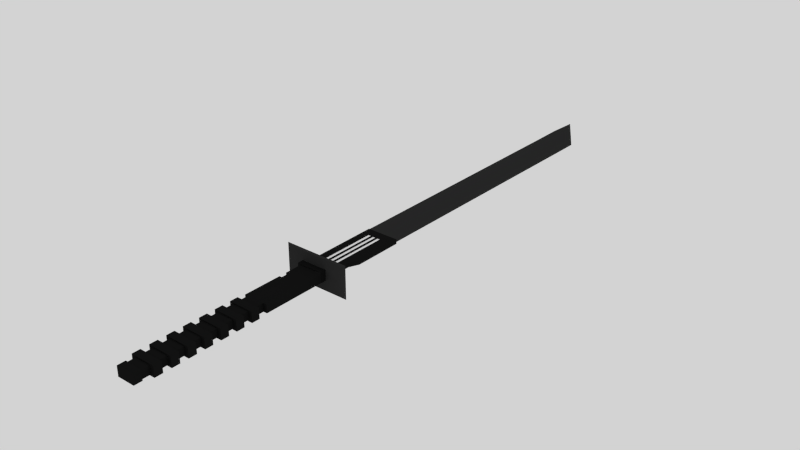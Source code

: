 # Source: sword.blend  (saved by Blender 2.73.0; exported with 4.5.12 LTS)
import bpy
from mathutils import Matrix  # noqa: F401  (used for matrix-valued properties, if any)

bpy.ops.wm.read_factory_settings(use_empty=True)
scene = bpy.context.scene
scene.name = 'Scene'

# ---- collections
col_collection_1 = bpy.data.collections.new('Collection 1'); scene.collection.children.link(col_collection_1)

# ---- materials (node trees are filled in below, after node groups)
mat_black = bpy.data.materials.new('black')
mat_black.alpha_threshold = 0.0
mat_black.use_transparent_shadow = False
mat_black.diffuse_color = (0.009018, 0.009018, 0.009018, 1.0)
mat_black.specular_color = (0.1282, 0.1282, 0.1282)
mat_black.roughness = 0.5
mat_black.specular_intensity = 0.0
mat_blackmetal = bpy.data.materials.new('blackmetal')
mat_blackmetal.alpha_threshold = 0.0
mat_blackmetal.use_transparent_shadow = False
mat_blackmetal.diffuse_color = (0.0291, 0.0291, 0.0291, 1.0)
mat_blackmetal.specular_color = (0.1107, 0.1107, 0.1107)
mat_blackmetal.roughness = 0.5
mat_blackmetal.specular_intensity = 0.6333
mat_white = bpy.data.materials.new('white')
mat_white.alpha_threshold = 0.0
mat_white.use_transparent_shadow = False
mat_white.diffuse_color = (1.0, 1.0, 1.0, 1.0)
mat_white.specular_color = (0.1282, 0.1282, 0.1282)
mat_white.roughness = 0.5
mat_white.specular_intensity = 0.0

# ---- material node trees

# ---- world
world_world = bpy.data.worlds.new('World'); scene.world = world_world
world_world.color = (0.65, 0.65, 0.65)
world_world.use_sun_shadow = False
world_world.sun_shadow_jitter_overblur = 0.0
world_world.cycles.sampling_method = 'MANUAL'
world_world.cycles.sample_map_resolution = 256

# ---- meshes
me_x = bpy.data.meshes.new('Плоскость')
me_x.from_pydata([(0.8134, 0.05402, 0.0003063), (0.8134, 0.05402, 0.3867), (0.463, 0.05402, 0.09082), (0.3191, 0.05402, 0.3867), (-0.2655, -0.03638, 0.425), (0.463, 0.05402, 0.0003063), (0.463, 0.1888, 0.09082), (0.463, 0.1888, 0.0003063), (0.4053, 0.1888, 0.0634), (0.4053, 0.1888, 0.0003063), (0.4053, 0.6891, 0.0634), (0.4053, 0.6891, 0.0003063), (-0.8134, 0.05402, 0.0003063), (-0.8134, 0.05402, 0.3867), (-0.463, 0.05402, 0.09082), (-0.3034, 0.05402, 0.3867), (0.9045, -0.03638, 0.425), (-0.463, 0.05402, 0.0003063), (-0.463, 0.1888, 0.09082), (-0.463, 0.1888, 0.0003063), (-0.4053, 0.1888, 0.0634), (-0.4053, 0.1888, 0.0003063), (-0.4053, 0.6891, 0.0634), (-0.4053, 0.6891, 0.0003063), (0.5254, 0.9597, 0.0634), (0.5254, 0.9597, 0.0003063), (-0.4053, 0.9597, 0.0634), (-0.4053, 0.9597, 0.0003063), (0.5254, 2.379, 0.0634), (0.5254, 2.379, 0.0003065), (-0.4053, 2.379, 0.0634), (-0.4053, 2.379, 0.0003065), (0.1753, 0.05402, 0.09082), (0.2799, -0.03638, 0.425), (0.1753, 0.1888, 0.09082), (0.1751, 0.1888, 0.0634), (0.1982, 0.6891, 0.0634), (0.1989, 0.9597, 0.0634), (0.1989, 2.379, 0.0634), (0.5699, 10.06, 0.00977), (0.5699, 10.06, 0.000307), (-0.3607, 10.06, 0.04447), (-0.3607, 10.06, 0.000307), (0.1776, 10.06, 0.0634), (0.5699, 10.63, 0.00977), (0.5699, 10.63, 0.0003071), (-0.3607, 11.15, 0.04447), (-0.3607, 11.15, 0.0003071), (-0.3607, 12.05, 0.0003072), (-0.463, 0.05402, 0.06367), (0.9045, -0.03638, 0.0003063), (-0.463, 0.1888, 0.06367), (-0.4053, 0.1888, 0.04447), (-0.4053, 0.6891, 0.04447), (-0.4053, 0.9597, 0.04447), (-0.4053, 2.379, 0.04447), (0.463, 0.05402, 0.01388), (-0.9038, -0.03638, 0.425), (0.463, 0.1888, 0.01388), (0.4053, 0.1888, 0.00977), (0.4053, 0.6891, 0.00977), (0.5254, 0.9597, 0.00977), (0.5254, 2.379, 0.00977), (-0.4053, 2.133, 0.0634), (-0.4053, 2.133, 0.0003064), (0.5254, 2.133, 0.0634), (0.5254, 2.133, 0.0003064), (0.1989, 2.133, 0.0634), (-0.4053, 2.133, 0.04447), (0.5254, 2.133, 0.00977), (0.4053, 0.3477, 0.0634), (0.4053, 0.3477, 0.0003063), (-0.4053, 0.3477, 0.0634), (-0.4053, 0.3477, 0.0003063), (0.1988, 0.3477, 0.0634), (-0.4053, 0.3477, 0.04447), (0.4053, 0.3477, 0.00977), (-0.2047, 0.6891, 0.0634), (-0.1042, 0.6891, 0.0634), (-0.05357, 0.6891, 0.0634), (0.04702, 0.6891, 0.0634), (0.0976, 0.6891, 0.0634), (-0.2046, 0.9597, 0.0634), (-0.1039, 0.9597, 0.0634), (-0.05322, 0.9597, 0.0634), (0.04749, 0.9597, 0.0634), (0.09819, 0.9597, 0.0634), (-0.2046, 2.133, 0.0634), (-0.1039, 2.133, 0.0634), (-0.05322, 2.133, 0.0634), (0.04749, 2.133, 0.0634), (0.09819, 2.133, 0.0634), (-0.2046, 0.3477, 0.0634), (-0.1039, 0.3477, 0.0634), (-0.05326, 0.3477, 0.0634), (0.04742, 0.3477, 0.0634), (0.09811, 0.3477, 0.0634), (-0.9038, -0.03638, 0.0003063), (-0.1439, 0.05402, 0.09082), (-0.1439, 0.1888, 0.09082), (-0.1442, 0.1888, 0.0634), (0.1982, 0.6891, 0.0434), (0.1989, 0.9597, 0.0434), (0.1989, 2.133, 0.0434), (0.1988, 0.3477, 0.0434), (-0.2047, 0.6891, 0.0434), (-0.1042, 0.6891, 0.0434), (-0.05357, 0.6891, 0.0434), (0.04702, 0.6891, 0.0434), (0.0976, 0.6891, 0.0434), (-0.2046, 0.9597, 0.0434), (-0.1039, 0.9597, 0.0434), (-0.05322, 0.9597, 0.0434), (0.04749, 0.9597, 0.0434), (0.09819, 0.9597, 0.0434), (-0.2046, 2.133, 0.0434), (-0.1039, 2.133, 0.0434), (-0.05322, 2.133, 0.0434), (0.04749, 2.133, 0.0434), (0.09819, 2.133, 0.0434), (-0.2046, 0.3477, 0.0434), (-0.1039, 0.3477, 0.0434), (-0.05326, 0.3477, 0.0434), (0.04742, 0.3477, 0.0434), (0.09811, 0.3477, 0.0434), (-0.08529, -0.03638, 0.1493), (0.3226, -0.03638, 0.1493), (0.09353, -0.03638, 0.1493), (0.3226, -0.03638, 0.0003063), (-0.4323, -0.03638, 0.1493), (-0.4323, -0.03638, 0.0003063), (-0.08529, -0.2042, 0.1493), (0.3226, -0.2042, 0.1493), (0.09353, -0.2042, 0.1493), (0.3226, -0.2042, 0.0003063), (-0.4323, -0.2042, 0.1493), (-0.4323, -0.2042, 0.0003063), (-0.08529, -0.2042, 0.1174), (0.3564, -0.2343, 0.1174), (0.09353, -0.2042, 0.1174), (0.3564, -0.2343, 0.0003063), (-0.3493, -0.2042, 0.1174), (-0.3493, -0.2042, 0.0003063), (-0.08529, -0.6972, 0.1174), (0.3564, -0.6972, 0.1174), (0.09353, -0.6972, 0.1174), (0.3564, -0.6972, 0.0003062), (-0.3493, -0.6972, 0.1174), (-0.3493, -0.6972, 0.0003062), (-0.947, -0.001223, 0.4673), (-0.3034, -0.001223, 0.4673), (0.3191, -0.001223, 0.4673), (-0.947, -0.001223, 0.0003063), (0.947, -0.001223, 0.0003063), (0.947, -0.001223, 0.4673), (-0.08529, -5.753, 0.1174), (0.2617, -5.753, 0.1174), (0.2438, -5.753, 0.1174), (0.2617, -5.753, 0.0003058), (-0.2499, -5.753, 0.1174), (-0.2499, -5.753, 0.0003058), (-0.08529, -5.753, 0.0004115), (0.09353, -5.753, 0.0004115), (0.3564, -0.917, 0.1174), (0.09353, -0.917, 0.1174), (0.3564, -0.917, 0.0003062), (-0.08529, -0.917, 0.1174), (-0.3493, -0.917, 0.1174), (-0.3493, -0.917, 0.0003062), (-0.2733, -0.6972, 0.1174), (-0.2162, -5.753, 0.1174), (-0.2173, -5.753, 0.0003587), (-0.2733, -0.917, 0.1174), (-0.2733, -0.6972, 0.0004038), (-0.2733, -0.917, 0.0004038), (0.09353, -1.799, 0.1174), (-0.3493, -1.799, 0.1174), (-0.3493, -1.799, 0.0003061), (0.3564, -1.799, 0.1174), (0.3564, -1.799, 0.0003061), (-0.08529, -1.799, 0.1174), (-0.2631, -1.799, 0.1174), (0.2438, -2.031, 0.1174), (0.2438, -2.264, 0.1174), (0.2438, -2.497, 0.1174), (0.2438, -2.729, 0.1174), (0.2438, -2.962, 0.1174), (0.2438, -3.194, 0.1174), (0.2438, -3.427, 0.1174), (0.2438, -3.66, 0.1174), (0.2438, -3.892, 0.1174), (0.2438, -4.125, 0.1174), (0.2438, -4.357, 0.1174), (0.2438, -4.59, 0.1174), (0.2438, -4.823, 0.1174), (0.2438, -5.055, 0.1174), (0.2438, -5.288, 0.1174), (0.2438, -5.52, 0.1174), (-0.3493, -2.031, 0.1174), (-0.3493, -2.264, 0.1174), (-0.3493, -2.497, 0.1174), (-0.3493, -2.729, 0.1174), (-0.3493, -2.962, 0.1174), (-0.3493, -3.194, 0.1174), (-0.3493, -3.427, 0.1174), (-0.3493, -3.66, 0.1174), (-0.3493, -3.892, 0.1174), (-0.3493, -4.125, 0.1174), (-0.3493, -4.357, 0.1174), (-0.3493, -4.59, 0.1174), (-0.3493, -4.823, 0.1174), (-0.3493, -5.055, 0.1174), (-0.3493, -5.288, 0.1174), (-0.2499, -5.52, 0.1174), (-0.3493, -2.031, 0.0003061), (-0.3493, -2.264, 0.0003061), (-0.3493, -2.497, 0.0003061), (-0.3493, -2.729, 0.0003061), (-0.3493, -2.962, 0.0003061), (-0.3493, -3.194, 0.000306), (-0.3493, -3.427, 0.000306), (-0.3493, -3.66, 0.000306), (-0.3493, -3.892, 0.000306), (-0.3493, -4.125, 0.000306), (-0.3493, -4.357, 0.000306), (-0.3493, -4.59, 0.0003059), (-0.3493, -4.823, 0.0003059), (-0.3493, -5.055, 0.0003059), (-0.3493, -5.288, 0.0003059), (-0.2499, -5.52, 0.0003059), (-0.2593, -2.031, 0.1174), (-0.2566, -2.264, 0.1174), (-0.2539, -2.497, 0.1174), (-0.2512, -2.729, 0.1174), (-0.2485, -2.962, 0.1174), (-0.2458, -3.194, 0.1174), (-0.2431, -3.427, 0.1174), (-0.2404, -3.66, 0.1174), (-0.2378, -3.892, 0.1174), (-0.2351, -4.125, 0.1174), (-0.2324, -4.357, 0.1174), (-0.2297, -4.59, 0.1174), (-0.227, -4.823, 0.1174), (-0.2243, -5.055, 0.1174), (-0.2216, -5.288, 0.1174), (-0.2189, -5.52, 0.1174), (0.2617, -5.52, 0.1174), (0.3564, -5.288, 0.1174), (0.3564, -5.055, 0.1174), (0.3564, -4.823, 0.1174), (0.3564, -4.59, 0.1174), (0.3564, -4.357, 0.1174), (0.3564, -4.125, 0.1174), (0.3564, -3.892, 0.1174), (0.3564, -3.66, 0.1174), (0.3564, -3.427, 0.1174), (0.3564, -3.194, 0.1174), (0.3564, -2.962, 0.1174), (0.3564, -2.729, 0.1174), (0.3564, -2.497, 0.1174), (0.3564, -2.264, 0.1174), (0.3564, -2.031, 0.1174), (0.2617, -5.52, 0.0003059), (0.3564, -5.288, 0.0003059), (0.3564, -5.055, 0.0003059), (0.3564, -4.823, 0.0003059), (0.3564, -4.59, 0.0003059), (0.3564, -4.357, 0.000306), (0.3564, -4.125, 0.000306), (0.3564, -3.892, 0.000306), (0.3564, -3.66, 0.000306), (0.3564, -3.427, 0.000306), (0.3564, -3.194, 0.000306), (0.3564, -2.962, 0.0003061), (0.3564, -2.729, 0.0003061), (0.3564, -2.497, 0.0003061), (0.3564, -2.264, 0.0003061), (0.3564, -2.031, 0.0003061), (-0.08529, -5.52, 0.1174), (-0.08529, -5.288, 0.1174), (-0.08529, -5.055, 0.1174), (-0.08529, -4.823, 0.1174), (-0.08529, -4.59, 0.1174), (-0.08529, -4.357, 0.1174), (-0.08529, -4.125, 0.1174), (-0.08529, -3.892, 0.1174), (-0.08529, -3.66, 0.1174), (-0.08529, -3.427, 0.1174), (-0.08529, -3.194, 0.1174), (-0.08529, -2.962, 0.1174), (-0.08529, -2.729, 0.1174), (-0.08529, -2.497, 0.1174), (-0.08529, -2.264, 0.1174), (-0.08529, -2.031, 0.1174), (0.2438, -2.031, 0.0004114), (0.2438, -2.264, 0.0004113), (0.2438, -2.497, 0.0004113), (0.2438, -2.729, 0.0004113), (0.2438, -2.962, 0.0004113), (0.2438, -3.194, 0.0004113), (0.2438, -3.427, 0.0004113), (0.2438, -3.66, 0.0004112), (0.2438, -3.892, 0.0004112), (0.2438, -4.125, 0.0004112), (0.2438, -4.357, 0.0004112), (0.2438, -4.59, 0.0004112), (0.2438, -4.823, 0.0004112), (0.2438, -5.055, 0.0004111), (0.2438, -5.288, 0.0004111), (0.2438, -5.52, 0.0004111), (-0.2593, -2.031, 0.0004114), (-0.2566, -2.264, 0.0004113), (-0.2539, -2.497, 0.0004113), (-0.2512, -2.729, 0.0004113), (-0.2485, -2.962, 0.0004113), (-0.2458, -3.194, 0.0004113), (-0.2431, -3.427, 0.0004113), (-0.2404, -3.66, 0.0004112), (-0.2378, -3.892, 0.0004112), (-0.2351, -4.125, 0.0004112), (-0.2324, -4.357, 0.0004112), (-0.2297, -4.59, 0.0004112), (-0.227, -4.823, 0.0004112), (-0.2243, -5.055, 0.0004111), (-0.2216, -5.288, 0.0004111), (-0.2189, -5.52, 0.0004111), (0.2438, -2.264, 0.1533), (0.2438, -2.497, 0.1533), (0.2438, -2.729, 0.1533), (0.2438, -2.962, 0.1533), (0.2438, -3.194, 0.1533), (0.2438, -3.427, 0.1533), (0.2438, -3.66, 0.1533), (0.2438, -3.892, 0.1533), (0.2438, -4.125, 0.1533), (0.2438, -4.357, 0.1533), (0.2438, -4.59, 0.1533), (0.2438, -4.823, 0.1533), (0.2438, -5.055, 0.1533), (0.2438, -5.288, 0.1533), (-0.3493, -2.264, 0.1533), (-0.3493, -2.497, 0.1533), (-0.3493, -2.729, 0.1533), (-0.3493, -2.962, 0.1533), (-0.3493, -3.194, 0.1533), (-0.3493, -3.427, 0.1533), (-0.3493, -3.66, 0.1533), (-0.3493, -3.892, 0.1533), (-0.3493, -4.125, 0.1533), (-0.3493, -4.357, 0.1533), (-0.3493, -4.59, 0.1533), (-0.3493, -4.823, 0.1533), (-0.3493, -5.055, 0.1533), (-0.3493, -5.288, 0.1533), (-0.2566, -2.264, 0.1533), (-0.2539, -2.497, 0.1533), (-0.2512, -2.729, 0.1533), (-0.2485, -2.962, 0.1533), (-0.2458, -3.194, 0.1533), (-0.2431, -3.427, 0.1533), (-0.2404, -3.66, 0.1533), (-0.2378, -3.892, 0.1533), (-0.2351, -4.125, 0.1533), (-0.2324, -4.357, 0.1533), (-0.2297, -4.59, 0.1533), (-0.227, -4.823, 0.1533), (-0.2243, -5.055, 0.1533), (-0.2216, -5.288, 0.1533), (0.3564, -5.288, 0.1533), (0.3564, -5.055, 0.1533), (0.3564, -4.823, 0.1533), (0.3564, -4.59, 0.1533), (0.3564, -4.357, 0.1533), (0.3564, -4.125, 0.1533), (0.3564, -3.892, 0.1533), (0.3564, -3.66, 0.1533), (0.3564, -3.427, 0.1533), (0.3564, -3.194, 0.1533), (0.3564, -2.962, 0.1533), (0.3564, -2.729, 0.1533), (0.3564, -2.497, 0.1533), (0.3564, -2.264, 0.1533), (-0.08529, -5.288, 0.1533), (-0.08529, -5.055, 0.1533), (-0.08529, -4.823, 0.1533), (-0.08529, -4.59, 0.1533), (-0.08529, -4.357, 0.1533), (-0.08529, -4.125, 0.1533), (-0.08529, -3.892, 0.1533), (-0.08529, -3.66, 0.1533), (-0.08529, -3.427, 0.1533), (-0.08529, -3.194, 0.1533), (-0.08529, -2.962, 0.1533), (-0.08529, -2.729, 0.1533), (-0.08529, -2.497, 0.1533), (-0.08529, -2.264, 0.1533), (-0.08529, -5.753, 0.1427), (0.2617, -5.753, 0.1427), (0.2438, -5.753, 0.1427), (-0.2499, -5.753, 0.1427), (-0.2162, -5.753, 0.1427), (0.2438, -5.52, 0.1427), (-0.2499, -5.52, 0.1427), (-0.2189, -5.52, 0.1427), (0.2617, -5.52, 0.1427), (-0.08529, -5.52, 0.1427)], [], [(99, 98, 32, 34), (0, 2, 3, 1), (14, 49, 12), (56, 5, 7, 58), (32, 2, 6, 34), (34, 6, 8, 35), (58, 7, 9, 59), (74, 70, 10, 36), (76, 71, 11, 60), (12, 13, 15, 14), (149, 152, 97, 57), (49, 51, 19, 17), (51, 52, 21, 19), (75, 53, 23, 73), (53, 22, 26, 54), (36, 10, 24, 37), (60, 11, 25, 61), (68, 63, 30, 55), (67, 65, 28, 38), (69, 66, 29, 62), (96, 74, 104, 124), (36, 37, 102, 101), (2, 32, 3), (100, 99, 34, 35), (15, 3, 32, 98), (49, 17, 12), (41, 55, 38, 43), (28, 62, 38), (39, 40, 45, 44), (39, 44, 43), (41, 43, 46), (47, 42, 41, 46), (43, 38, 62, 39), (44, 48, 46, 43), (31, 55, 41, 42), (64, 68, 55, 31), (23, 53, 54, 27), (72, 22, 53, 75), (18, 20, 52, 51), (14, 18, 51, 49), (151, 150, 4, 33), (55, 30, 38), (48, 47, 46), (62, 29, 40, 39), (65, 69, 62, 28), (10, 60, 61, 24), (70, 76, 60, 10), (6, 58, 59, 8), (2, 56, 58, 6), (15, 98, 14), (44, 45, 48), (24, 61, 69, 65), (27, 54, 68, 64), (63, 87, 30), (61, 25, 66, 69), (37, 24, 65, 67), (54, 26, 63, 68), (8, 59, 76, 70), (20, 72, 75, 52), (86, 81, 109, 114), (52, 75, 73, 21), (59, 9, 71, 76), (35, 8, 70, 74), (22, 72, 92, 77), (77, 92, 120, 105), (78, 93, 94, 79), (83, 88, 116, 111), (80, 95, 96, 81), (26, 22, 77, 82), (79, 94, 122, 107), (83, 78, 79, 84), (88, 87, 115, 116), (85, 80, 81, 86), (63, 26, 82, 87), (37, 67, 103, 102), (88, 83, 84, 89), (85, 90, 118, 113), (90, 85, 86, 91), (87, 88, 30), (89, 30, 88), (67, 38, 91), (91, 38, 90), (90, 38, 89), (38, 30, 89), (20, 18, 99, 100), (18, 14, 98, 99), (20, 100, 92, 72), (93, 92, 100), (94, 93, 100), (74, 96, 35), (96, 95, 35), (35, 95, 94, 100), (119, 114, 102, 103), (114, 109, 101, 102), (109, 124, 104, 101), (105, 120, 121, 106), (107, 122, 123, 108), (110, 105, 106, 111), (112, 107, 108, 113), (115, 110, 111, 116), (117, 112, 113, 118), (94, 95, 123, 122), (84, 79, 107, 112), (67, 91, 119, 103), (92, 93, 121, 120), (82, 77, 105, 110), (91, 86, 114, 119), (95, 80, 108, 123), (89, 84, 112, 117), (93, 78, 106, 121), (87, 82, 110, 115), (74, 36, 101, 104), (80, 85, 113, 108), (78, 83, 111, 106), (90, 89, 117, 118), (81, 96, 124, 109), (56, 0, 5), (2, 0, 56), (150, 149, 57, 4), (153, 154, 16, 50), (154, 151, 33, 16), (16, 33, 127, 126), (50, 16, 126, 128), (4, 57, 129, 125), (57, 97, 130, 129), (33, 4, 125, 127), (126, 127, 133, 132), (128, 126, 132, 134), (125, 129, 135, 131), (129, 130, 136, 135), (127, 125, 131, 133), (132, 133, 139, 138), (134, 132, 138, 140), (131, 135, 141, 137), (135, 136, 142, 141), (133, 131, 137, 139), (138, 139, 145, 144), (140, 138, 144, 146), (141, 142, 148, 147), (139, 137, 143, 145), (1, 3, 151, 154), (0, 1, 154, 153), (15, 13, 149, 150), (3, 15, 150, 151), (13, 12, 152, 149), (278, 245, 403, 405), (262, 246, 156, 158), (197, 278, 405, 401), (213, 229, 160, 159), (245, 213, 402, 403), (157, 155, 161, 162), (171, 161, 155, 170), (156, 157, 162, 158), (145, 143, 166, 164), (172, 169, 173, 174), (148, 173, 169, 147), (146, 144, 163, 165), (144, 145, 164, 163), (143, 169, 172, 166), (160, 171, 170, 159), (246, 197, 401, 404), (137, 169, 143), (141, 147, 169, 137), (172, 174, 168, 167), (166, 172, 181, 180), (164, 166, 180, 175), (167, 168, 177, 176), (172, 167, 176, 181), (165, 163, 178, 179), (163, 164, 175, 178), (180, 181, 230, 293), (293, 230, 231, 292), (239, 207, 348, 362), (291, 232, 233, 290), (289, 186, 329, 392), (289, 234, 235, 288), (201, 202, 343, 342), (287, 236, 237, 286), (196, 247, 368, 339), (285, 238, 239, 284), (288, 235, 358, 391), (283, 240, 241, 282), (193, 282, 385, 336), (281, 242, 243, 280), (231, 199, 340, 354), (279, 244, 245, 278), (175, 180, 293, 182), (182, 293, 292, 183), (242, 281, 384, 365), (184, 291, 290, 185), (188, 255, 376, 331), (186, 289, 288, 187), (206, 238, 361, 347), (188, 287, 286, 189), (185, 290, 393, 328), (190, 285, 284, 191), (248, 195, 338, 369), (192, 283, 282, 193), (234, 289, 392, 357), (194, 281, 280, 195), (207, 208, 349, 348), (196, 279, 278, 197), (176, 177, 214, 198), (247, 196, 308, 263), (199, 215, 216, 200), (262, 309, 197, 246), (201, 217, 218, 202), (270, 301, 189, 254), (203, 219, 220, 204), (325, 229, 213, 245), (205, 221, 222, 206), (245, 244, 324, 325), (207, 223, 224, 208), (268, 303, 191, 252), (209, 225, 226, 210), (324, 244, 212, 228), (211, 227, 228, 212), (266, 305, 193, 250), (181, 176, 198, 230), (188, 189, 301, 300), (283, 192, 335, 386), (233, 232, 312, 313), (282, 241, 364, 385), (320, 240, 208, 224), (256, 187, 330, 377), (190, 191, 303, 302), (251, 252, 373, 372), (235, 234, 314, 315), (237, 205, 346, 360), (192, 193, 305, 304), (291, 184, 327, 394), (237, 236, 316, 317), (199, 200, 341, 340), (194, 195, 307, 306), (179, 178, 261, 277), (182, 183, 295, 294), (276, 260, 259, 275), (243, 323, 227, 211), (274, 258, 257, 273), (264, 307, 195, 248), (272, 256, 255, 271), (184, 185, 297, 296), (270, 254, 253, 269), (242, 210, 226, 322), (268, 252, 251, 267), (231, 230, 310, 311), (266, 250, 249, 265), (186, 187, 299, 298), (264, 248, 247, 263), (321, 225, 209, 241), (178, 175, 182, 261), (194, 249, 370, 337), (239, 238, 318, 319), (290, 233, 356, 393), (196, 197, 309, 308), (259, 260, 381, 380), (274, 297, 185, 258), (191, 284, 387, 334), (241, 240, 320, 321), (212, 244, 367, 353), (272, 299, 187, 256), (240, 283, 386, 363), (311, 215, 199, 231), (186, 257, 378, 329), (243, 242, 322, 323), (249, 194, 306, 265), (251, 192, 304, 267), (253, 190, 302, 269), (255, 188, 300, 271), (257, 186, 298, 273), (276, 295, 183, 260), (259, 184, 296, 275), (261, 182, 294, 277), (214, 310, 230, 198), (216, 312, 232, 200), (207, 239, 319, 223), (222, 318, 238, 206), (205, 237, 317, 221), (220, 316, 236, 204), (203, 235, 315, 219), (218, 314, 234, 202), (201, 233, 313, 217), (395, 354, 355, 394), (393, 356, 357, 392), (391, 358, 359, 390), (389, 360, 361, 388), (387, 362, 363, 386), (385, 364, 365, 384), (383, 366, 367, 382), (326, 395, 394, 327), (328, 393, 392, 329), (330, 391, 390, 331), (332, 389, 388, 333), (334, 387, 386, 335), (336, 385, 384, 337), (338, 383, 382, 339), (354, 340, 341, 355), (356, 342, 343, 357), (358, 344, 345, 359), (360, 346, 347, 361), (362, 348, 349, 363), (364, 350, 351, 365), (366, 352, 353, 367), (381, 326, 327, 380), (379, 328, 329, 378), (377, 330, 331, 376), (375, 332, 333, 374), (373, 334, 335, 372), (371, 336, 337, 370), (369, 338, 339, 368), (253, 254, 375, 374), (254, 189, 332, 375), (280, 243, 366, 383), (200, 232, 355, 341), (209, 210, 351, 350), (281, 194, 337, 384), (236, 287, 390, 359), (187, 288, 391, 330), (208, 240, 363, 349), (190, 253, 374, 333), (244, 279, 382, 367), (233, 201, 342, 356), (195, 280, 383, 338), (247, 248, 369, 368), (260, 183, 326, 381), (286, 237, 360, 389), (241, 209, 350, 364), (287, 188, 331, 390), (203, 204, 345, 344), (255, 256, 377, 376), (252, 191, 334, 373), (202, 234, 357, 343), (211, 212, 353, 352), (279, 196, 339, 382), (184, 259, 380, 327), (238, 285, 388, 361), (210, 242, 365, 351), (189, 286, 389, 332), (292, 231, 354, 395), (192, 251, 372, 335), (235, 203, 344, 358), (249, 250, 371, 370), (258, 185, 328, 379), (284, 239, 362, 387), (243, 211, 352, 366), (205, 206, 347, 346), (285, 190, 333, 388), (232, 291, 394, 355), (257, 258, 379, 378), (250, 193, 336, 371), (183, 292, 395, 326), (204, 236, 359, 345), (404, 401, 398, 397), (403, 402, 399, 400), (401, 405, 396, 398), (405, 403, 400, 396), (156, 246, 404, 397), (170, 155, 396, 400), (213, 159, 399, 402), (157, 156, 397, 398), (159, 170, 400, 399), (155, 157, 398, 396)])
me_x.polygons.foreach_set('material_index', [0, 1, 1, 0, 0, 0, 0, 0, 0, 1, 1, 0, 0, 0, 0, 0, 0, 0, 0, 0, 0, 0, 1, 0, 1, 1, 1, 0, 1, 1, 1, 1, 1, 1, 1, 0, 0, 0, 0, 0, 1, 0, 1, 1, 0, 0, 0, 0, 0, 1, 1, 0, 0, 0, 0, 0, 0, 0, 0, 0, 0, 0, 0, 0, 0, 0, 0, 0, 0, 0, 0, 0, 0, 0, 0, 0, 0, 0, 0, 0, 0, 0, 0, 0, 0, 0, 0, 0, 0, 0, 0, 0, 2, 2, 2, 2, 2, 2, 2, 2, 2, 0, 0, 0, 0, 0, 0, 0, 0, 0, 0, 0, 0, 0, 0, 0, 1, 1, 1, 1, 1, 1, 1, 1, 1, 1, 0, 0, 0, 0, 0, 0, 0, 0, 0, 0, 0, 0, 0, 0, 1, 1, 1, 1, 1, 0, 0, 0, 0, 0, 0, 0, 0, 0, 0, 0, 0, 0, 0, 0, 0, 0, 0, 0, 0, 0, 0, 0, 0, 0, 0, 0, 0, 0, 0, 0, 0, 0, 0, 0, 0, 0, 0, 0, 0, 0, 0, 0, 0, 0, 0, 0, 0, 0, 0, 0, 0, 0, 0, 0, 0, 0, 0, 0, 0, 0, 0, 0, 0, 0, 0, 0, 0, 0, 0, 0, 0, 0, 0, 0, 0, 0, 0, 0, 0, 0, 0, 0, 0, 0, 0, 0, 0, 0, 0, 0, 0, 0, 0, 0, 0, 0, 0, 0, 0, 0, 0, 0, 0, 0, 0, 0, 0, 0, 0, 0, 0, 0, 0, 0, 0, 0, 0, 0, 0, 0, 0, 0, 0, 0, 0, 0, 0, 0, 0, 0, 0, 0, 0, 0, 0, 0, 0, 0, 0, 0, 0, 0, 0, 0, 0, 0, 0, 0, 0, 0, 0, 0, 0, 0, 0, 0, 0, 0, 0, 0, 0, 0, 0, 0, 0, 0, 0, 0, 0, 0, 0, 0, 0, 0, 0, 0, 0, 0, 0, 0, 0, 0, 0, 0, 0, 0, 0, 0, 0, 0, 0, 0, 0, 0, 0, 0, 0, 0, 0, 0, 0, 0, 0, 0, 0, 0, 0, 0, 0, 0, 0, 0, 0, 0, 0, 0])
me_x.materials.append(mat_black)
me_x.materials.append(mat_blackmetal)
me_x.materials.append(mat_white)
me_x.use_remesh_preserve_volume = False
me_x.use_remesh_preserve_attributes = False
me_x.use_mirror_vertex_groups = False
me_x.update()

# ---- objects
ob_x = bpy.data.objects.new('Плоскость', me_x)

# ---- transforms, parenting, visibility, modifiers, constraints
ob_x.location = (0.0, 0.0, 0.0)
ob_x.lineart.crease_threshold = 0.0
_m = ob_x.modifiers.new('Отражение', 'MIRROR')
_m.use_axis = (False, False, True)

# ---- collection membership
col_collection_1.objects.link(ob_x)

# ---- scene / render settings (as saved in the file)
scene.frame_start = 1; scene.frame_end = 250; scene.frame_set(1)
scene.render.engine = 'BLENDER_EEVEE_NEXT'
scene.render.image_settings.file_format = 'JPEG'
scene.render.image_settings.color_mode = 'RGB'
scene.render.image_settings.quality = 100
scene.render.dither_intensity = 0.0
scene.cycles.use_denoising = False
scene.cycles.samples = 10
scene.cycles.sampling_pattern = 'TABULATED_SOBOL'
scene.cycles.light_sampling_threshold = 0.0
scene.cycles.use_adaptive_sampling = False
scene.cycles.use_light_tree = False
scene.cycles.blur_glossy = 0.0
scene.cycles.pixel_filter_type = 'GAUSSIAN'
scene.cycles.sample_clamp_indirect = 0.0
scene.view_settings.view_transform = 'Standard'
bpy.context.view_layer.update()

# ---- added for rendering (the .blend has no active camera): camera
cam_auto = bpy.data.cameras.new('AutoCamera')
cam_auto.lens = 50.0
cam_auto.sensor_width = 36.0
cam_auto.clip_end = 1000.0
ob_auto_camera = bpy.data.objects.new('AutoCamera', cam_auto)
scene.collection.objects.link(ob_auto_camera)
ob_auto_camera.location = (16.5902, -16.7581, 13.2722)
ob_auto_camera.rotation_euler = (1.09748, -7.21219e-08, 0.694738)
scene.camera = ob_auto_camera
bpy.context.view_layer.update()
